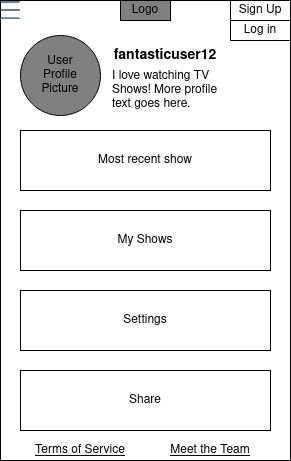

The diagram above was exported from draw.io. Its source (the exported page's mxGraphModel, read from the mxfile embedded in the PNG):
<mxGraphModel dx="1422" dy="733" grid="1" gridSize="10" guides="1" tooltips="1" connect="1" arrows="1" fold="1" page="1" pageScale="1" pageWidth="850" pageHeight="1100" math="0" shadow="0">
  <root>
    <mxCell id="88bW8hQCtULTMcSMXen7-0" />
    <mxCell id="88bW8hQCtULTMcSMXen7-1" parent="88bW8hQCtULTMcSMXen7-0" />
    <mxCell id="teszoPDzCXRAfdfiDo5W-1" value="" style="rounded=0;whiteSpace=wrap;html=1;" parent="88bW8hQCtULTMcSMXen7-1" vertex="1">
      <mxGeometry width="290" height="460" as="geometry" />
    </mxCell>
    <mxCell id="teszoPDzCXRAfdfiDo5W-2" value="Logo" style="rounded=0;whiteSpace=wrap;html=1;fillColor=#808080;" parent="88bW8hQCtULTMcSMXen7-1" vertex="1">
      <mxGeometry x="120" width="50" height="20" as="geometry" />
    </mxCell>
    <mxCell id="teszoPDzCXRAfdfiDo5W-3" value="" style="shape=image;html=1;verticalAlign=top;verticalLabelPosition=bottom;labelBackgroundColor=#ffffff;imageAspect=0;aspect=fixed;image=https://cdn1.iconfinder.com/data/icons/office-222/91/General_Office_30-128.png;fillColor=#808080;" parent="88bW8hQCtULTMcSMXen7-1" vertex="1">
      <mxGeometry width="20" height="20" as="geometry" />
    </mxCell>
    <mxCell id="87VhERtHe2PpGm6QevdQ-1" value="My Shows" style="rounded=0;whiteSpace=wrap;html=1;" parent="88bW8hQCtULTMcSMXen7-1" vertex="1">
      <mxGeometry x="20" y="210" width="250" height="60" as="geometry" />
    </mxCell>
    <mxCell id="87VhERtHe2PpGm6QevdQ-3" value="Most recent show" style="rounded=0;whiteSpace=wrap;html=1;" parent="88bW8hQCtULTMcSMXen7-1" vertex="1">
      <mxGeometry x="20" y="130" width="250" height="60" as="geometry" />
    </mxCell>
    <mxCell id="87VhERtHe2PpGm6QevdQ-7" value="Settings" style="rounded=0;whiteSpace=wrap;html=1;" parent="88bW8hQCtULTMcSMXen7-1" vertex="1">
      <mxGeometry x="20" y="290" width="250" height="60" as="geometry" />
    </mxCell>
    <mxCell id="RWX93WqfBmpQ8M66gP4v-0" value="Share" style="rounded=0;whiteSpace=wrap;html=1;" parent="88bW8hQCtULTMcSMXen7-1" vertex="1">
      <mxGeometry x="20" y="370" width="250" height="60" as="geometry" />
    </mxCell>
    <mxCell id="pmEfx1OktUPTKgS53p6M-0" value="Sign Up" style="rounded=0;whiteSpace=wrap;html=1;" parent="88bW8hQCtULTMcSMXen7-1" vertex="1">
      <mxGeometry x="230" width="60" height="20" as="geometry" />
    </mxCell>
    <mxCell id="pmEfx1OktUPTKgS53p6M-1" value="Log in" style="rounded=0;whiteSpace=wrap;html=1;fillColor=#FFFFFF;" parent="88bW8hQCtULTMcSMXen7-1" vertex="1">
      <mxGeometry x="230" y="20" width="60" height="20" as="geometry" />
    </mxCell>
    <mxCell id="lNgfBY8f1Sn0_DAMlxMS-0" value="" style="ellipse;whiteSpace=wrap;html=1;fillColor=#808080;" parent="88bW8hQCtULTMcSMXen7-1" vertex="1">
      <mxGeometry x="20" y="35" width="80" height="80" as="geometry" />
    </mxCell>
    <mxCell id="lNgfBY8f1Sn0_DAMlxMS-1" value="User Profile Picture" style="text;html=1;strokeColor=none;fillColor=none;align=center;verticalAlign=middle;whiteSpace=wrap;rounded=0;" parent="88bW8hQCtULTMcSMXen7-1" vertex="1">
      <mxGeometry x="40" y="65" width="40" height="20" as="geometry" />
    </mxCell>
    <mxCell id="lNgfBY8f1Sn0_DAMlxMS-2" value="fantasticuser12" style="text;html=1;strokeColor=none;fillColor=none;align=center;verticalAlign=middle;whiteSpace=wrap;rounded=0;fontStyle=1;fontSize=14;" parent="88bW8hQCtULTMcSMXen7-1" vertex="1">
      <mxGeometry x="120" y="45" width="90" height="20" as="geometry" />
    </mxCell>
    <mxCell id="lNgfBY8f1Sn0_DAMlxMS-3" value="I love watching TV Shows! More profile text goes here." style="text;html=1;strokeColor=none;fillColor=none;align=left;verticalAlign=middle;whiteSpace=wrap;rounded=0;" parent="88bW8hQCtULTMcSMXen7-1" vertex="1">
      <mxGeometry x="110" y="70" width="110" height="40" as="geometry" />
    </mxCell>
    <mxCell id="hmnaSJlfDVy8gLaeXC_n-0" value="&lt;u&gt;Meet the Team&lt;/u&gt;" style="text;html=1;strokeColor=none;fillColor=none;align=center;verticalAlign=middle;whiteSpace=wrap;rounded=0;" vertex="1" parent="88bW8hQCtULTMcSMXen7-1">
      <mxGeometry x="130" y="440" width="160" height="20" as="geometry" />
    </mxCell>
    <mxCell id="hmnaSJlfDVy8gLaeXC_n-1" value="&lt;u&gt;Terms of Service&lt;/u&gt;" style="text;html=1;strokeColor=none;fillColor=none;align=center;verticalAlign=middle;whiteSpace=wrap;rounded=0;" vertex="1" parent="88bW8hQCtULTMcSMXen7-1">
      <mxGeometry y="440" width="160" height="20" as="geometry" />
    </mxCell>
  </root>
</mxGraphModel>